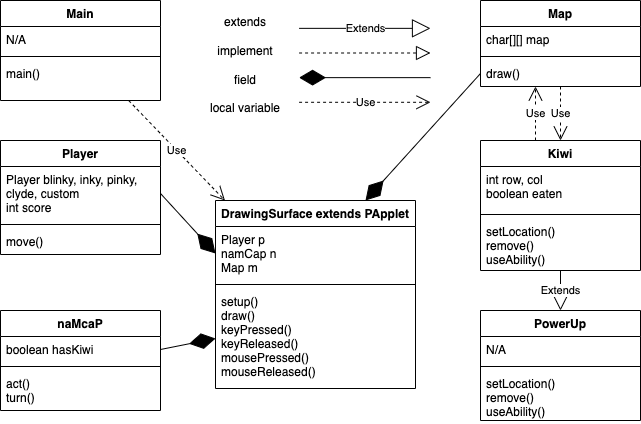

The diagram above was exported from draw.io. Its source (the exported page's mxGraphModel, read from the mxfile embedded in the PNG):
<mxGraphModel dx="1666" dy="800" grid="1" gridSize="10" guides="1" tooltips="1" connect="1" arrows="1" fold="1" page="1" pageScale="1" pageWidth="850" pageHeight="1100" math="0" shadow="0">
  <root>
    <mxCell id="0" />
    <mxCell id="1" parent="0" />
    <mxCell id="DK7LZaZKMgJfcyTxocTn-27" value="DrawingSurface extends PApplet&#10;" style="swimlane;fontStyle=1;align=center;verticalAlign=top;childLayout=stackLayout;horizontal=1;startSize=26;horizontalStack=0;resizeParent=1;resizeParentMax=0;resizeLast=0;collapsible=1;marginBottom=0;" parent="1" vertex="1">
      <mxGeometry x="255" y="380" width="200" height="188" as="geometry" />
    </mxCell>
    <mxCell id="DK7LZaZKMgJfcyTxocTn-28" value="Player p&#10;namCap n&#10;Map m" style="text;strokeColor=none;fillColor=none;align=left;verticalAlign=top;spacingLeft=4;spacingRight=4;overflow=hidden;rotatable=0;points=[[0,0.5],[1,0.5]];portConstraint=eastwest;" parent="DK7LZaZKMgJfcyTxocTn-27" vertex="1">
      <mxGeometry y="26" width="200" height="54" as="geometry" />
    </mxCell>
    <mxCell id="DK7LZaZKMgJfcyTxocTn-29" value="" style="line;strokeWidth=1;fillColor=none;align=left;verticalAlign=middle;spacingTop=-1;spacingLeft=3;spacingRight=3;rotatable=0;labelPosition=right;points=[];portConstraint=eastwest;" parent="DK7LZaZKMgJfcyTxocTn-27" vertex="1">
      <mxGeometry y="80" width="200" height="8" as="geometry" />
    </mxCell>
    <mxCell id="DK7LZaZKMgJfcyTxocTn-30" value="setup()&#10;draw()&#10;keyPressed()&#10;keyReleased()&#10;mousePressed()&#10;mouseReleased()&#10;" style="text;strokeColor=none;fillColor=none;align=left;verticalAlign=top;spacingLeft=4;spacingRight=4;overflow=hidden;rotatable=0;points=[[0,0.5],[1,0.5]];portConstraint=eastwest;" parent="DK7LZaZKMgJfcyTxocTn-27" vertex="1">
      <mxGeometry y="88" width="200" height="100" as="geometry" />
    </mxCell>
    <mxCell id="DK7LZaZKMgJfcyTxocTn-15" value="naMcaP" style="swimlane;fontStyle=1;align=center;verticalAlign=top;childLayout=stackLayout;horizontal=1;startSize=26;horizontalStack=0;resizeParent=1;resizeParentMax=0;resizeLast=0;collapsible=1;marginBottom=0;" parent="1" vertex="1">
      <mxGeometry x="40" y="490" width="160" height="100" as="geometry" />
    </mxCell>
    <mxCell id="DK7LZaZKMgJfcyTxocTn-16" value="boolean hasKiwi" style="text;strokeColor=none;fillColor=none;align=left;verticalAlign=top;spacingLeft=4;spacingRight=4;overflow=hidden;rotatable=0;points=[[0,0.5],[1,0.5]];portConstraint=eastwest;" parent="DK7LZaZKMgJfcyTxocTn-15" vertex="1">
      <mxGeometry y="26" width="160" height="26" as="geometry" />
    </mxCell>
    <mxCell id="DK7LZaZKMgJfcyTxocTn-17" value="" style="line;strokeWidth=1;fillColor=none;align=left;verticalAlign=middle;spacingTop=-1;spacingLeft=3;spacingRight=3;rotatable=0;labelPosition=right;points=[];portConstraint=eastwest;" parent="DK7LZaZKMgJfcyTxocTn-15" vertex="1">
      <mxGeometry y="52" width="160" height="8" as="geometry" />
    </mxCell>
    <mxCell id="DK7LZaZKMgJfcyTxocTn-18" value="act()&#10;turn()" style="text;strokeColor=none;fillColor=none;align=left;verticalAlign=top;spacingLeft=4;spacingRight=4;overflow=hidden;rotatable=0;points=[[0,0.5],[1,0.5]];portConstraint=eastwest;" parent="DK7LZaZKMgJfcyTxocTn-15" vertex="1">
      <mxGeometry y="60" width="160" height="40" as="geometry" />
    </mxCell>
    <mxCell id="DK7LZaZKMgJfcyTxocTn-19" value="Kiwi" style="swimlane;fontStyle=1;align=center;verticalAlign=top;childLayout=stackLayout;horizontal=1;startSize=26;horizontalStack=0;resizeParent=1;resizeParentMax=0;resizeLast=0;collapsible=1;marginBottom=0;" parent="1" vertex="1">
      <mxGeometry x="520" y="320" width="160" height="130" as="geometry" />
    </mxCell>
    <mxCell id="DK7LZaZKMgJfcyTxocTn-20" value="int row, col&#10;boolean eaten" style="text;strokeColor=none;fillColor=none;align=left;verticalAlign=top;spacingLeft=4;spacingRight=4;overflow=hidden;rotatable=0;points=[[0,0.5],[1,0.5]];portConstraint=eastwest;" parent="DK7LZaZKMgJfcyTxocTn-19" vertex="1">
      <mxGeometry y="26" width="160" height="44" as="geometry" />
    </mxCell>
    <mxCell id="DK7LZaZKMgJfcyTxocTn-21" value="" style="line;strokeWidth=1;fillColor=none;align=left;verticalAlign=middle;spacingTop=-1;spacingLeft=3;spacingRight=3;rotatable=0;labelPosition=right;points=[];portConstraint=eastwest;" parent="DK7LZaZKMgJfcyTxocTn-19" vertex="1">
      <mxGeometry y="70" width="160" height="8" as="geometry" />
    </mxCell>
    <mxCell id="DK7LZaZKMgJfcyTxocTn-22" value="setLocation()&#10;remove()&#10;useAbility()" style="text;strokeColor=none;fillColor=none;align=left;verticalAlign=top;spacingLeft=4;spacingRight=4;overflow=hidden;rotatable=0;points=[[0,0.5],[1,0.5]];portConstraint=eastwest;" parent="DK7LZaZKMgJfcyTxocTn-19" vertex="1">
      <mxGeometry y="78" width="160" height="52" as="geometry" />
    </mxCell>
    <mxCell id="DK7LZaZKMgJfcyTxocTn-23" value="Map" style="swimlane;fontStyle=1;align=center;verticalAlign=top;childLayout=stackLayout;horizontal=1;startSize=26;horizontalStack=0;resizeParent=1;resizeParentMax=0;resizeLast=0;collapsible=1;marginBottom=0;" parent="1" vertex="1">
      <mxGeometry x="520" y="180" width="160" height="86" as="geometry" />
    </mxCell>
    <mxCell id="DK7LZaZKMgJfcyTxocTn-24" value="char[][] map" style="text;strokeColor=none;fillColor=none;align=left;verticalAlign=top;spacingLeft=4;spacingRight=4;overflow=hidden;rotatable=0;points=[[0,0.5],[1,0.5]];portConstraint=eastwest;" parent="DK7LZaZKMgJfcyTxocTn-23" vertex="1">
      <mxGeometry y="26" width="160" height="26" as="geometry" />
    </mxCell>
    <mxCell id="DK7LZaZKMgJfcyTxocTn-25" value="" style="line;strokeWidth=1;fillColor=none;align=left;verticalAlign=middle;spacingTop=-1;spacingLeft=3;spacingRight=3;rotatable=0;labelPosition=right;points=[];portConstraint=eastwest;" parent="DK7LZaZKMgJfcyTxocTn-23" vertex="1">
      <mxGeometry y="52" width="160" height="8" as="geometry" />
    </mxCell>
    <mxCell id="DK7LZaZKMgJfcyTxocTn-26" value="draw()&#10;" style="text;strokeColor=none;fillColor=none;align=left;verticalAlign=top;spacingLeft=4;spacingRight=4;overflow=hidden;rotatable=0;points=[[0,0.5],[1,0.5]];portConstraint=eastwest;" parent="DK7LZaZKMgJfcyTxocTn-23" vertex="1">
      <mxGeometry y="60" width="160" height="26" as="geometry" />
    </mxCell>
    <mxCell id="DK7LZaZKMgJfcyTxocTn-31" value="Player" style="swimlane;fontStyle=1;align=center;verticalAlign=top;childLayout=stackLayout;horizontal=1;startSize=26;horizontalStack=0;resizeParent=1;resizeParentMax=0;resizeLast=0;collapsible=1;marginBottom=0;" parent="1" vertex="1">
      <mxGeometry x="40" y="320" width="160" height="114" as="geometry" />
    </mxCell>
    <mxCell id="DK7LZaZKMgJfcyTxocTn-32" value="Player blinky, inky, pinky, &#10;clyde, custom&#10;int score" style="text;strokeColor=none;fillColor=none;align=left;verticalAlign=top;spacingLeft=4;spacingRight=4;overflow=hidden;rotatable=0;points=[[0,0.5],[1,0.5]];portConstraint=eastwest;" parent="DK7LZaZKMgJfcyTxocTn-31" vertex="1">
      <mxGeometry y="26" width="160" height="54" as="geometry" />
    </mxCell>
    <mxCell id="DK7LZaZKMgJfcyTxocTn-33" value="" style="line;strokeWidth=1;fillColor=none;align=left;verticalAlign=middle;spacingTop=-1;spacingLeft=3;spacingRight=3;rotatable=0;labelPosition=right;points=[];portConstraint=eastwest;" parent="DK7LZaZKMgJfcyTxocTn-31" vertex="1">
      <mxGeometry y="80" width="160" height="8" as="geometry" />
    </mxCell>
    <mxCell id="DK7LZaZKMgJfcyTxocTn-34" value="move()" style="text;strokeColor=none;fillColor=none;align=left;verticalAlign=top;spacingLeft=4;spacingRight=4;overflow=hidden;rotatable=0;points=[[0,0.5],[1,0.5]];portConstraint=eastwest;" parent="DK7LZaZKMgJfcyTxocTn-31" vertex="1">
      <mxGeometry y="88" width="160" height="26" as="geometry" />
    </mxCell>
    <mxCell id="GtB2vAtpR4v83JOA2sQh-1" value="Extends" style="endArrow=block;endSize=16;endFill=0;html=1;rounded=0;" parent="1" source="DK7LZaZKMgJfcyTxocTn-19" target="mRWkBPEbVIf0Z1qDgwlA-2" edge="1">
      <mxGeometry width="160" relative="1" as="geometry">
        <mxPoint x="85" y="306" as="sourcePoint" />
        <mxPoint x="610" y="500" as="targetPoint" />
      </mxGeometry>
    </mxCell>
    <mxCell id="6nVpnNnSii5tgFtjTEQy-1" value="Use" style="endArrow=open;endSize=12;dashed=1;html=1;rounded=0;shadow=0;" parent="1" source="QQAYyCu6JsGtiJwbtjwi-11" target="DK7LZaZKMgJfcyTxocTn-27" edge="1">
      <mxGeometry width="160" relative="1" as="geometry">
        <mxPoint x="479.2211055276382" y="133" as="sourcePoint" />
        <mxPoint x="190" y="286" as="targetPoint" />
      </mxGeometry>
    </mxCell>
    <mxCell id="FwPcraDTpxRE1ex3xEaY-8" value="Use" style="endArrow=open;endSize=12;dashed=1;html=1;rounded=0;shadow=0;entryX=0.25;entryY=1;entryDx=0;entryDy=0;exitX=0.25;exitY=0;exitDx=0;exitDy=0;" parent="1" edge="1">
      <mxGeometry width="160" relative="1" as="geometry">
        <mxPoint x="575" y="320" as="sourcePoint" />
        <mxPoint x="575" y="266" as="targetPoint" />
      </mxGeometry>
    </mxCell>
    <mxCell id="mRWkBPEbVIf0Z1qDgwlA-1" value="" style="endArrow=diamondThin;endFill=1;endSize=24;html=1;rounded=0;shadow=0;exitX=1;exitY=0.5;exitDx=0;exitDy=0;entryX=0;entryY=0.5;entryDx=0;entryDy=0;" parent="1" source="DK7LZaZKMgJfcyTxocTn-16" target="DK7LZaZKMgJfcyTxocTn-30" edge="1">
      <mxGeometry width="160" relative="1" as="geometry">
        <mxPoint x="380" y="490" as="sourcePoint" />
        <mxPoint x="220" y="474" as="targetPoint" />
      </mxGeometry>
    </mxCell>
    <mxCell id="QQAYyCu6JsGtiJwbtjwi-1" value="" style="endArrow=diamondThin;endFill=1;endSize=24;html=1;rounded=0;shadow=0;exitX=1;exitY=0.5;exitDx=0;exitDy=0;entryX=0;entryY=0.5;entryDx=0;entryDy=0;" parent="1" source="DK7LZaZKMgJfcyTxocTn-32" target="DK7LZaZKMgJfcyTxocTn-28" edge="1">
      <mxGeometry width="160" relative="1" as="geometry">
        <mxPoint x="370" y="390" as="sourcePoint" />
        <mxPoint x="220" y="390" as="targetPoint" />
      </mxGeometry>
    </mxCell>
    <mxCell id="QQAYyCu6JsGtiJwbtjwi-2" value="Use" style="endArrow=open;endSize=12;dashed=1;html=1;rounded=0;shadow=0;" parent="1" source="DK7LZaZKMgJfcyTxocTn-23" target="DK7LZaZKMgJfcyTxocTn-19" edge="1">
      <mxGeometry width="160" relative="1" as="geometry">
        <mxPoint x="640" y="290" as="sourcePoint" />
        <mxPoint x="620" y="296" as="targetPoint" />
      </mxGeometry>
    </mxCell>
    <mxCell id="mRWkBPEbVIf0Z1qDgwlA-2" value="PowerUp" style="swimlane;fontStyle=1;align=center;verticalAlign=top;childLayout=stackLayout;horizontal=1;startSize=26;horizontalStack=0;resizeParent=1;resizeParentMax=0;resizeLast=0;collapsible=1;marginBottom=0;" parent="1" vertex="1">
      <mxGeometry x="520" y="490" width="160" height="110" as="geometry" />
    </mxCell>
    <mxCell id="mRWkBPEbVIf0Z1qDgwlA-3" value="N/A" style="text;strokeColor=none;fillColor=none;align=left;verticalAlign=top;spacingLeft=4;spacingRight=4;overflow=hidden;rotatable=0;points=[[0,0.5],[1,0.5]];portConstraint=eastwest;" parent="mRWkBPEbVIf0Z1qDgwlA-2" vertex="1">
      <mxGeometry y="26" width="160" height="26" as="geometry" />
    </mxCell>
    <mxCell id="mRWkBPEbVIf0Z1qDgwlA-4" value="" style="line;strokeWidth=1;fillColor=none;align=left;verticalAlign=middle;spacingTop=-1;spacingLeft=3;spacingRight=3;rotatable=0;labelPosition=right;points=[];portConstraint=eastwest;" parent="mRWkBPEbVIf0Z1qDgwlA-2" vertex="1">
      <mxGeometry y="52" width="160" height="8" as="geometry" />
    </mxCell>
    <mxCell id="mRWkBPEbVIf0Z1qDgwlA-5" value="setLocation()&#10;remove()&#10;useAbility()" style="text;strokeColor=none;fillColor=none;align=left;verticalAlign=top;spacingLeft=4;spacingRight=4;overflow=hidden;rotatable=0;points=[[0,0.5],[1,0.5]];portConstraint=eastwest;" parent="mRWkBPEbVIf0Z1qDgwlA-2" vertex="1">
      <mxGeometry y="60" width="160" height="50" as="geometry" />
    </mxCell>
    <mxCell id="QQAYyCu6JsGtiJwbtjwi-11" value="Main" style="swimlane;fontStyle=1;align=center;verticalAlign=top;childLayout=stackLayout;horizontal=1;startSize=26;horizontalStack=0;resizeParent=1;resizeParentMax=0;resizeLast=0;collapsible=1;marginBottom=0;" parent="1" vertex="1">
      <mxGeometry x="40" y="180" width="160" height="100" as="geometry" />
    </mxCell>
    <mxCell id="QQAYyCu6JsGtiJwbtjwi-12" value="N/A" style="text;strokeColor=none;fillColor=none;align=left;verticalAlign=top;spacingLeft=4;spacingRight=4;overflow=hidden;rotatable=0;points=[[0,0.5],[1,0.5]];portConstraint=eastwest;" parent="QQAYyCu6JsGtiJwbtjwi-11" vertex="1">
      <mxGeometry y="26" width="160" height="26" as="geometry" />
    </mxCell>
    <mxCell id="QQAYyCu6JsGtiJwbtjwi-13" value="" style="line;strokeWidth=1;fillColor=none;align=left;verticalAlign=middle;spacingTop=-1;spacingLeft=3;spacingRight=3;rotatable=0;labelPosition=right;points=[];portConstraint=eastwest;" parent="QQAYyCu6JsGtiJwbtjwi-11" vertex="1">
      <mxGeometry y="52" width="160" height="8" as="geometry" />
    </mxCell>
    <mxCell id="QQAYyCu6JsGtiJwbtjwi-14" value="main()" style="text;strokeColor=none;fillColor=none;align=left;verticalAlign=top;spacingLeft=4;spacingRight=4;overflow=hidden;rotatable=0;points=[[0,0.5],[1,0.5]];portConstraint=eastwest;" parent="QQAYyCu6JsGtiJwbtjwi-11" vertex="1">
      <mxGeometry y="60" width="160" height="40" as="geometry" />
    </mxCell>
    <mxCell id="QQAYyCu6JsGtiJwbtjwi-3" value="" style="endArrow=diamondThin;endFill=1;endSize=24;html=1;rounded=0;shadow=0;exitX=0;exitY=0.5;exitDx=0;exitDy=0;entryX=0.75;entryY=0;entryDx=0;entryDy=0;" parent="1" source="DK7LZaZKMgJfcyTxocTn-26" target="DK7LZaZKMgJfcyTxocTn-27" edge="1">
      <mxGeometry width="160" relative="1" as="geometry">
        <mxPoint x="680" y="218.5" as="sourcePoint" />
        <mxPoint x="420" y="340" as="targetPoint" />
      </mxGeometry>
    </mxCell>
    <mxCell id="6nVpnNnSii5tgFtjTEQy-5" value="" style="group" parent="1" connectable="0" vertex="1">
      <mxGeometry x="240" y="199.64" width="230" height="90.36" as="geometry" />
    </mxCell>
    <mxCell id="FwPcraDTpxRE1ex3xEaY-9" value="extends&lt;br&gt;&lt;br&gt;implement&lt;br&gt;&lt;br&gt;field&lt;br&gt;&lt;br&gt;local variable" style="text;html=1;strokeColor=none;fillColor=none;align=center;verticalAlign=middle;whiteSpace=wrap;rounded=0;" parent="6nVpnNnSii5tgFtjTEQy-5" vertex="1">
      <mxGeometry width="90.35714285714285" height="90.36" as="geometry" />
    </mxCell>
    <mxCell id="FwPcraDTpxRE1ex3xEaY-10" value="Extends" style="endArrow=block;endSize=16;endFill=0;html=1;rounded=0;" parent="6nVpnNnSii5tgFtjTEQy-5" edge="1">
      <mxGeometry width="160" relative="1" as="geometry">
        <mxPoint x="98.57142857142857" y="8.214545454545455" as="sourcePoint" />
        <mxPoint x="230" y="8.214545454545455" as="targetPoint" />
      </mxGeometry>
    </mxCell>
    <mxCell id="FwPcraDTpxRE1ex3xEaY-11" value="" style="endArrow=block;dashed=1;endFill=0;endSize=12;html=1;rounded=0;" parent="6nVpnNnSii5tgFtjTEQy-5" edge="1">
      <mxGeometry width="160" relative="1" as="geometry">
        <mxPoint x="98.57142857142857" y="32.85818181818182" as="sourcePoint" />
        <mxPoint x="230" y="32.85818181818182" as="targetPoint" />
      </mxGeometry>
    </mxCell>
    <mxCell id="FwPcraDTpxRE1ex3xEaY-12" value="" style="endArrow=diamondThin;endFill=1;endSize=24;html=1;rounded=0;shadow=0;" parent="6nVpnNnSii5tgFtjTEQy-5" edge="1">
      <mxGeometry width="160" relative="1" as="geometry">
        <mxPoint x="230" y="57.50181818181818" as="sourcePoint" />
        <mxPoint x="98.57142857142857" y="57.50181818181818" as="targetPoint" />
      </mxGeometry>
    </mxCell>
    <mxCell id="FwPcraDTpxRE1ex3xEaY-13" value="Use" style="endArrow=open;endSize=12;dashed=1;html=1;rounded=0;shadow=0;" parent="6nVpnNnSii5tgFtjTEQy-5" edge="1">
      <mxGeometry width="160" relative="1" as="geometry">
        <mxPoint x="98.57142857142857" y="82.14545454545454" as="sourcePoint" />
        <mxPoint x="230" y="82.14545454545454" as="targetPoint" />
      </mxGeometry>
    </mxCell>
  </root>
</mxGraphModel>